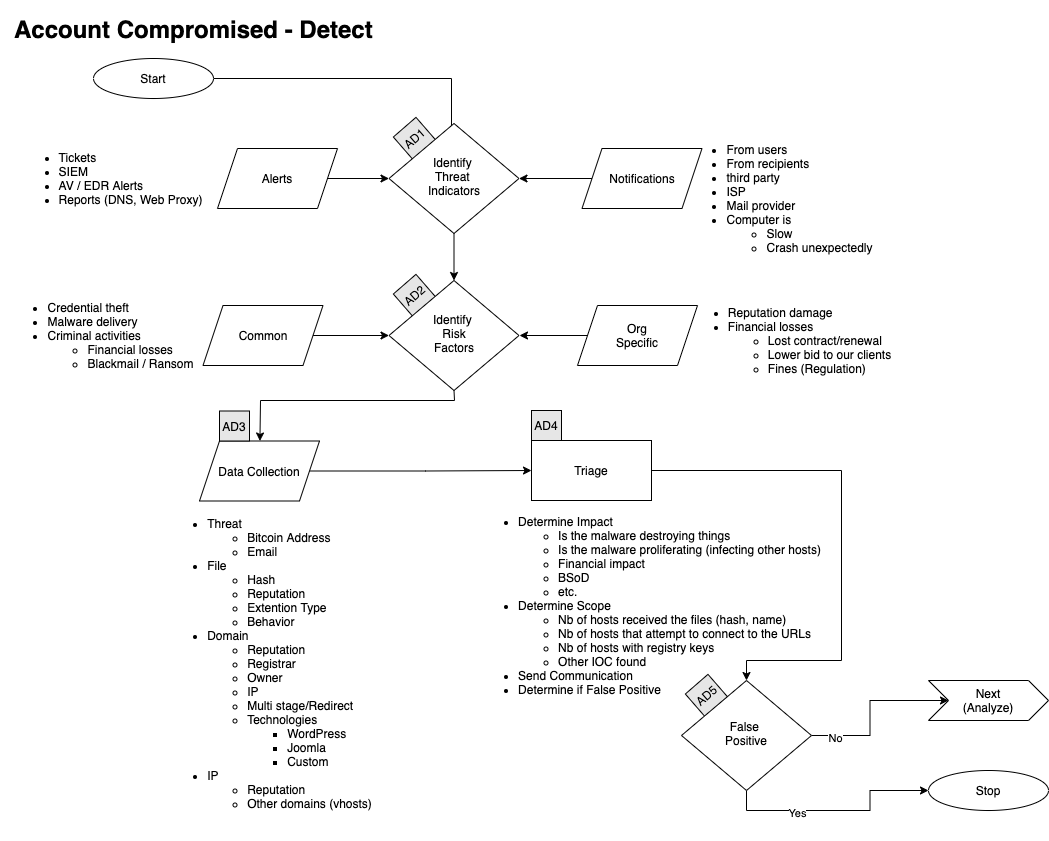

The diagram above was exported from draw.io. Its source (the exported page's mxGraphModel, read from the mxfile embedded in the PNG):
<mxGraphModel dx="1610" dy="908" grid="1" gridSize="10" guides="1" tooltips="1" connect="1" arrows="1" fold="1" page="1" pageScale="1" pageWidth="1100" pageHeight="850" math="0" shadow="0">
  <root>
    <mxCell id="0" />
    <mxCell id="1" parent="0" />
    <mxCell id="1n5yVbEraxXUAwVPPncG-1" value="&lt;div align=&quot;left&quot;&gt;&lt;ul&gt;&lt;li&gt;Determine Impact&lt;/li&gt;&lt;ul&gt;&lt;li&gt;Is the malware destroying things&lt;/li&gt;&lt;li&gt;Is the malware proliferating (infecting other hosts)&lt;br&gt;&lt;/li&gt;&lt;li&gt;Financial impact&lt;/li&gt;&lt;li&gt;BSoD&lt;/li&gt;&lt;li&gt;etc.&lt;br&gt;&lt;/li&gt;&lt;/ul&gt;&lt;li&gt;Determine Scope&lt;br&gt;&lt;/li&gt;&lt;ul&gt;&lt;li&gt;Nb of hosts received the files (hash, name)&lt;br&gt;&lt;/li&gt;&lt;li&gt;Nb of hosts that attempt to connect to the URLs&lt;/li&gt;&lt;li&gt;Nb of hosts with registry keys&lt;/li&gt;&lt;li&gt;Other IOC found&lt;/li&gt;&lt;/ul&gt;&lt;li&gt;Send Communication&lt;/li&gt;&lt;li&gt;Determine if False Positive&lt;br&gt;&lt;/li&gt;&lt;/ul&gt;&lt;/div&gt;" style="text;html=1;resizable=0;autosize=1;align=center;verticalAlign=middle;points=[];fillColor=none;strokeColor=none;rounded=0;" parent="1" vertex="1">
      <mxGeometry x="480" y="510" width="360" height="210" as="geometry" />
    </mxCell>
    <mxCell id="1n5yVbEraxXUAwVPPncG-2" value="&lt;div&gt;AD5&lt;/div&gt;" style="whiteSpace=wrap;html=1;aspect=fixed;fillColor=#E6E6E6;rotation=319;" parent="1" vertex="1">
      <mxGeometry x="702" y="690" width="30" height="30" as="geometry" />
    </mxCell>
    <mxCell id="1n5yVbEraxXUAwVPPncG-3" value="&lt;div&gt;AD2&lt;/div&gt;" style="whiteSpace=wrap;html=1;aspect=fixed;fillColor=#E6E6E6;rotation=319;" parent="1" vertex="1">
      <mxGeometry x="410" y="290" width="30" height="30" as="geometry" />
    </mxCell>
    <mxCell id="1n5yVbEraxXUAwVPPncG-4" value="AD1" style="whiteSpace=wrap;html=1;aspect=fixed;fillColor=#E6E6E6;rotation=319;" parent="1" vertex="1">
      <mxGeometry x="410" y="133" width="30" height="30" as="geometry" />
    </mxCell>
    <mxCell id="1n5yVbEraxXUAwVPPncG-5" value="Start" style="ellipse;whiteSpace=wrap;html=1;" parent="1" vertex="1">
      <mxGeometry x="104" y="68" width="120" height="40" as="geometry" />
    </mxCell>
    <mxCell id="1n5yVbEraxXUAwVPPncG-6" style="edgeStyle=orthogonalEdgeStyle;rounded=0;orthogonalLoop=1;jettySize=auto;html=1;exitX=0.5;exitY=1;exitDx=0;exitDy=0;" parent="1" source="1n5yVbEraxXUAwVPPncG-5" target="1n5yVbEraxXUAwVPPncG-5" edge="1">
      <mxGeometry relative="1" as="geometry" />
    </mxCell>
    <mxCell id="1n5yVbEraxXUAwVPPncG-7" value="" style="edgeStyle=orthogonalEdgeStyle;rounded=0;orthogonalLoop=1;jettySize=auto;html=1;entryX=0;entryY=0.5;entryDx=0;entryDy=0;" parent="1" source="1n5yVbEraxXUAwVPPncG-8" target="1n5yVbEraxXUAwVPPncG-28" edge="1">
      <mxGeometry relative="1" as="geometry">
        <mxPoint x="412" y="188" as="targetPoint" />
      </mxGeometry>
    </mxCell>
    <mxCell id="1n5yVbEraxXUAwVPPncG-8" value="Alerts" style="shape=parallelogram;perimeter=parallelogramPerimeter;whiteSpace=wrap;html=1;fixedSize=1;" parent="1" vertex="1">
      <mxGeometry x="228" y="158" width="120" height="60" as="geometry" />
    </mxCell>
    <mxCell id="1n5yVbEraxXUAwVPPncG-9" value="" style="edgeStyle=orthogonalEdgeStyle;rounded=0;orthogonalLoop=1;jettySize=auto;html=1;entryX=1;entryY=0.5;entryDx=0;entryDy=0;" parent="1" source="1n5yVbEraxXUAwVPPncG-10" target="1n5yVbEraxXUAwVPPncG-28" edge="1">
      <mxGeometry relative="1" as="geometry">
        <mxPoint x="512" y="188" as="targetPoint" />
      </mxGeometry>
    </mxCell>
    <mxCell id="1n5yVbEraxXUAwVPPncG-10" value="Notifications" style="shape=parallelogram;perimeter=parallelogramPerimeter;whiteSpace=wrap;html=1;fixedSize=1;" parent="1" vertex="1">
      <mxGeometry x="592.5" y="158" width="120" height="60" as="geometry" />
    </mxCell>
    <mxCell id="1n5yVbEraxXUAwVPPncG-11" value="" style="endArrow=classic;html=1;entryX=0.5;entryY=0;entryDx=0;entryDy=0;exitX=1;exitY=0.5;exitDx=0;exitDy=0;rounded=0;" parent="1" source="1n5yVbEraxXUAwVPPncG-5" edge="1">
      <mxGeometry width="50" height="50" relative="1" as="geometry">
        <mxPoint x="194" y="168" as="sourcePoint" />
        <mxPoint x="462" y="148" as="targetPoint" />
        <Array as="points">
          <mxPoint x="462" y="88" />
        </Array>
      </mxGeometry>
    </mxCell>
    <mxCell id="1n5yVbEraxXUAwVPPncG-12" value="" style="edgeStyle=orthogonalEdgeStyle;rounded=0;orthogonalLoop=1;jettySize=auto;html=1;entryX=0;entryY=0.5;entryDx=0;entryDy=0;" parent="1" source="1n5yVbEraxXUAwVPPncG-13" target="1n5yVbEraxXUAwVPPncG-29" edge="1">
      <mxGeometry relative="1" as="geometry">
        <mxPoint x="407.5" y="345" as="targetPoint" />
      </mxGeometry>
    </mxCell>
    <mxCell id="1n5yVbEraxXUAwVPPncG-13" value="Common" style="shape=parallelogram;perimeter=parallelogramPerimeter;whiteSpace=wrap;html=1;fixedSize=1;" parent="1" vertex="1">
      <mxGeometry x="213.5" y="315" width="120" height="60" as="geometry" />
    </mxCell>
    <mxCell id="1n5yVbEraxXUAwVPPncG-14" value="" style="edgeStyle=orthogonalEdgeStyle;rounded=0;orthogonalLoop=1;jettySize=auto;html=1;" parent="1" source="1n5yVbEraxXUAwVPPncG-15" edge="1">
      <mxGeometry relative="1" as="geometry">
        <mxPoint x="530" y="345" as="targetPoint" />
      </mxGeometry>
    </mxCell>
    <mxCell id="1n5yVbEraxXUAwVPPncG-15" value="Org&lt;br&gt;&lt;div&gt;Specific&lt;/div&gt;" style="shape=parallelogram;perimeter=parallelogramPerimeter;whiteSpace=wrap;html=1;fixedSize=1;" parent="1" vertex="1">
      <mxGeometry x="588" y="315" width="120" height="60" as="geometry" />
    </mxCell>
    <mxCell id="1n5yVbEraxXUAwVPPncG-16" value="" style="edgeStyle=orthogonalEdgeStyle;rounded=0;orthogonalLoop=1;jettySize=auto;html=1;entryX=0;entryY=0.5;entryDx=0;entryDy=0;" parent="1" source="1n5yVbEraxXUAwVPPncG-17" target="1n5yVbEraxXUAwVPPncG-19" edge="1">
      <mxGeometry relative="1" as="geometry">
        <mxPoint x="284" y="480" as="targetPoint" />
      </mxGeometry>
    </mxCell>
    <mxCell id="1n5yVbEraxXUAwVPPncG-17" value="Data Collection" style="shape=parallelogram;perimeter=parallelogramPerimeter;whiteSpace=wrap;html=1;fixedSize=1;" parent="1" vertex="1">
      <mxGeometry x="210" y="450.5" width="120" height="60" as="geometry" />
    </mxCell>
    <mxCell id="1n5yVbEraxXUAwVPPncG-18" value="" style="edgeStyle=orthogonalEdgeStyle;rounded=0;orthogonalLoop=1;jettySize=auto;html=1;" parent="1" source="1n5yVbEraxXUAwVPPncG-19" target="1n5yVbEraxXUAwVPPncG-35" edge="1">
      <mxGeometry relative="1" as="geometry">
        <mxPoint x="722.5" y="480" as="targetPoint" />
        <Array as="points">
          <mxPoint x="852" y="480" />
          <mxPoint x="852" y="670" />
          <mxPoint x="757" y="670" />
        </Array>
      </mxGeometry>
    </mxCell>
    <mxCell id="1n5yVbEraxXUAwVPPncG-19" value="Triage" style="whiteSpace=wrap;html=1;" parent="1" vertex="1">
      <mxGeometry x="542" y="450" width="120" height="60" as="geometry" />
    </mxCell>
    <mxCell id="1n5yVbEraxXUAwVPPncG-20" value="&lt;h1&gt;Account Compromised - Detect&lt;br&gt;&lt;/h1&gt;" style="text;html=1;strokeColor=none;fillColor=none;spacing=5;spacingTop=-20;whiteSpace=wrap;overflow=hidden;rounded=0;" parent="1" vertex="1">
      <mxGeometry x="20" y="20" width="370" height="40" as="geometry" />
    </mxCell>
    <mxCell id="1n5yVbEraxXUAwVPPncG-21" value="" style="endArrow=classic;html=1;exitX=0.5;exitY=1;exitDx=0;exitDy=0;rounded=0;" parent="1" source="1n5yVbEraxXUAwVPPncG-29" target="1n5yVbEraxXUAwVPPncG-17" edge="1">
      <mxGeometry width="50" height="50" relative="1" as="geometry">
        <mxPoint x="457.5" y="385" as="sourcePoint" />
        <mxPoint x="499.5" y="375" as="targetPoint" />
        <Array as="points">
          <mxPoint x="465" y="410" />
          <mxPoint x="271" y="410" />
        </Array>
      </mxGeometry>
    </mxCell>
    <mxCell id="1n5yVbEraxXUAwVPPncG-22" value="&lt;div align=&quot;left&quot;&gt;&lt;ul&gt;&lt;li&gt;Tickets&lt;/li&gt;&lt;li&gt;SIEM&lt;/li&gt;&lt;li&gt;AV / EDR Alerts&lt;/li&gt;&lt;li&gt;&lt;span style=&quot;text-align: center&quot;&gt;Reports (DNS, Web Proxy)&lt;/span&gt;&lt;br&gt;&lt;/li&gt;&lt;/ul&gt;&lt;/div&gt;" style="text;html=1;resizable=0;autosize=1;align=center;verticalAlign=middle;points=[];fillColor=none;strokeColor=none;rounded=0;" parent="1" vertex="1">
      <mxGeometry x="21" y="143" width="200" height="90" as="geometry" />
    </mxCell>
    <mxCell id="1n5yVbEraxXUAwVPPncG-23" value="&lt;div align=&quot;left&quot;&gt;&lt;ul&gt;&lt;li&gt;From users&lt;br&gt;&lt;/li&gt;&lt;li&gt;From recipients&lt;br&gt;&lt;/li&gt;&lt;li&gt;third party&lt;br&gt;&lt;/li&gt;&lt;li&gt;ISP &lt;br&gt;&lt;/li&gt;&lt;li&gt;Mail provider&lt;/li&gt;&lt;li&gt;Computer is&lt;/li&gt;&lt;ul&gt;&lt;li&gt;Slow&lt;/li&gt;&lt;li&gt;Crash unexpectedly&lt;/li&gt;&lt;/ul&gt;&lt;/ul&gt;&lt;/div&gt;" style="text;html=1;resizable=0;autosize=1;align=center;verticalAlign=middle;points=[];fillColor=none;strokeColor=none;rounded=0;" parent="1" vertex="1">
      <mxGeometry x="690" y="138" width="200" height="140" as="geometry" />
    </mxCell>
    <mxCell id="1n5yVbEraxXUAwVPPncG-24" value="&lt;div align=&quot;left&quot;&gt;&lt;ul&gt;&lt;li&gt;Credential theft&lt;br&gt;&lt;/li&gt;&lt;li&gt;Malware delivery&lt;br&gt;&lt;/li&gt;&lt;li&gt;Criminal activities&lt;br&gt;&lt;/li&gt;&lt;ul&gt;&lt;li&gt;Financial losses &lt;br&gt;&lt;/li&gt;&lt;li&gt;Blackmail / Ransom&lt;br&gt;&lt;/li&gt;&lt;/ul&gt;&lt;/ul&gt;&lt;/div&gt;" style="text;html=1;resizable=0;autosize=1;align=center;verticalAlign=middle;points=[];fillColor=none;strokeColor=none;rounded=0;" parent="1" vertex="1">
      <mxGeometry x="11" y="295" width="200" height="100" as="geometry" />
    </mxCell>
    <mxCell id="1n5yVbEraxXUAwVPPncG-25" value="&lt;div align=&quot;left&quot;&gt;&lt;ul&gt;&lt;li&gt;Reputation damage&lt;br&gt;&lt;/li&gt;&lt;li&gt;Financial losses&lt;/li&gt;&lt;ul&gt;&lt;li&gt;Lost contract/renewal&lt;/li&gt;&lt;li&gt;Lower bid to our clients&lt;br&gt;&lt;/li&gt;&lt;li&gt;Fines (Regulation)&lt;/li&gt;&lt;/ul&gt;&lt;/ul&gt;&lt;/div&gt;" style="text;html=1;resizable=0;autosize=1;align=center;verticalAlign=middle;points=[];fillColor=none;strokeColor=none;rounded=0;" parent="1" vertex="1">
      <mxGeometry x="690" y="300" width="220" height="100" as="geometry" />
    </mxCell>
    <mxCell id="1n5yVbEraxXUAwVPPncG-26" value="&lt;div align=&quot;left&quot;&gt;&lt;ul&gt;&lt;li&gt;Threat&lt;/li&gt;&lt;ul&gt;&lt;li&gt;Bitcoin Address&lt;/li&gt;&lt;li&gt;Email&lt;/li&gt;&lt;/ul&gt;&lt;li&gt;File&lt;/li&gt;&lt;ul&gt;&lt;li&gt;Hash&lt;/li&gt;&lt;li&gt;Reputation&lt;/li&gt;&lt;li&gt;Extention Type&lt;/li&gt;&lt;li&gt;Behavior&lt;br&gt;&lt;/li&gt;&lt;/ul&gt;&lt;li&gt;Domain&lt;/li&gt;&lt;ul&gt;&lt;li&gt;Reputation&lt;/li&gt;&lt;li&gt;Registrar&lt;/li&gt;&lt;li&gt;Owner&lt;/li&gt;&lt;li&gt;IP&lt;/li&gt;&lt;li&gt;Multi stage/Redirect&lt;/li&gt;&lt;li&gt;Technologies&lt;/li&gt;&lt;ul&gt;&lt;li&gt;WordPress&lt;/li&gt;&lt;li&gt;Joomla&lt;/li&gt;&lt;li&gt;Custom&lt;br&gt;&lt;/li&gt;&lt;/ul&gt;&lt;/ul&gt;&lt;li&gt;IP&lt;/li&gt;&lt;ul&gt;&lt;li&gt;Reputation&lt;/li&gt;&lt;li&gt;Other domains (vhosts)&lt;/li&gt;&lt;/ul&gt;&lt;br&gt;&lt;/ul&gt;&lt;/div&gt;" style="text;html=1;resizable=0;autosize=1;align=center;verticalAlign=middle;points=[];fillColor=none;strokeColor=none;rounded=0;" parent="1" vertex="1">
      <mxGeometry x="170" y="510" width="220" height="340" as="geometry" />
    </mxCell>
    <mxCell id="1n5yVbEraxXUAwVPPncG-27" value="" style="edgeStyle=orthogonalEdgeStyle;rounded=0;orthogonalLoop=1;jettySize=auto;html=1;" parent="1" source="1n5yVbEraxXUAwVPPncG-28" target="1n5yVbEraxXUAwVPPncG-29" edge="1">
      <mxGeometry relative="1" as="geometry" />
    </mxCell>
    <mxCell id="1n5yVbEraxXUAwVPPncG-28" value="Identify &lt;br&gt;&lt;div&gt;Threat &lt;br&gt;&lt;/div&gt;&lt;div&gt;Indicators&lt;/div&gt;" style="rhombus;whiteSpace=wrap;html=1;shadow=0;fontFamily=Helvetica;fontSize=12;align=center;strokeWidth=1;spacing=6;spacingTop=-4;" parent="1" vertex="1">
      <mxGeometry x="399.5" y="133" width="130" height="110" as="geometry" />
    </mxCell>
    <mxCell id="1n5yVbEraxXUAwVPPncG-29" value="Identify &lt;br&gt;&lt;div&gt;Risk&lt;br&gt;&lt;/div&gt;&lt;div&gt;Factors&lt;/div&gt;" style="rhombus;whiteSpace=wrap;html=1;shadow=0;fontFamily=Helvetica;fontSize=12;align=center;strokeWidth=1;spacing=6;spacingTop=-4;" parent="1" vertex="1">
      <mxGeometry x="399.5" y="290" width="130" height="110" as="geometry" />
    </mxCell>
    <mxCell id="1n5yVbEraxXUAwVPPncG-30" value="Next&lt;br&gt;(Analyze)" style="shape=step;perimeter=stepPerimeter;whiteSpace=wrap;html=1;fixedSize=1;" parent="1" vertex="1">
      <mxGeometry x="939" y="690" width="120" height="40" as="geometry" />
    </mxCell>
    <mxCell id="1n5yVbEraxXUAwVPPncG-31" style="edgeStyle=orthogonalEdgeStyle;rounded=0;orthogonalLoop=1;jettySize=auto;html=1;exitX=1;exitY=0.5;exitDx=0;exitDy=0;entryX=0;entryY=0.5;entryDx=0;entryDy=0;" parent="1" source="1n5yVbEraxXUAwVPPncG-35" target="1n5yVbEraxXUAwVPPncG-30" edge="1">
      <mxGeometry relative="1" as="geometry" />
    </mxCell>
    <mxCell id="1n5yVbEraxXUAwVPPncG-32" value="No" style="edgeLabel;html=1;align=center;verticalAlign=middle;resizable=0;points=[];" parent="1n5yVbEraxXUAwVPPncG-31" vertex="1" connectable="0">
      <mxGeometry x="-0.7326" y="-2" relative="1" as="geometry">
        <mxPoint as="offset" />
      </mxGeometry>
    </mxCell>
    <mxCell id="1n5yVbEraxXUAwVPPncG-33" style="edgeStyle=orthogonalEdgeStyle;rounded=0;orthogonalLoop=1;jettySize=auto;html=1;exitX=0.5;exitY=1;exitDx=0;exitDy=0;entryX=0;entryY=0.5;entryDx=0;entryDy=0;" parent="1" source="1n5yVbEraxXUAwVPPncG-35" target="1n5yVbEraxXUAwVPPncG-36" edge="1">
      <mxGeometry relative="1" as="geometry" />
    </mxCell>
    <mxCell id="1n5yVbEraxXUAwVPPncG-34" value="Yes" style="edgeLabel;html=1;align=center;verticalAlign=middle;resizable=0;points=[];" parent="1n5yVbEraxXUAwVPPncG-33" vertex="1" connectable="0">
      <mxGeometry x="-0.3663" y="-2" relative="1" as="geometry">
        <mxPoint as="offset" />
      </mxGeometry>
    </mxCell>
    <mxCell id="1n5yVbEraxXUAwVPPncG-35" value="&lt;div&gt;False &lt;br&gt;&lt;/div&gt;&lt;div&gt;Positive&lt;br&gt;&lt;/div&gt;" style="rhombus;whiteSpace=wrap;html=1;shadow=0;fontFamily=Helvetica;fontSize=12;align=center;strokeWidth=1;spacing=6;spacingTop=-4;" parent="1" vertex="1">
      <mxGeometry x="692" y="690" width="130" height="110" as="geometry" />
    </mxCell>
    <mxCell id="1n5yVbEraxXUAwVPPncG-36" value="&lt;div&gt;Stop&lt;/div&gt;" style="ellipse;whiteSpace=wrap;html=1;" parent="1" vertex="1">
      <mxGeometry x="939" y="780" width="120" height="40" as="geometry" />
    </mxCell>
    <mxCell id="1n5yVbEraxXUAwVPPncG-37" value="AD4" style="whiteSpace=wrap;html=1;aspect=fixed;fillColor=#E6E6E6;rotation=0;" parent="1" vertex="1">
      <mxGeometry x="542" y="420" width="30" height="30" as="geometry" />
    </mxCell>
    <mxCell id="1n5yVbEraxXUAwVPPncG-38" value="AD3" style="whiteSpace=wrap;html=1;aspect=fixed;fillColor=#E6E6E6;rotation=0;" parent="1" vertex="1">
      <mxGeometry x="230" y="420.5" width="30" height="30" as="geometry" />
    </mxCell>
  </root>
</mxGraphModel>